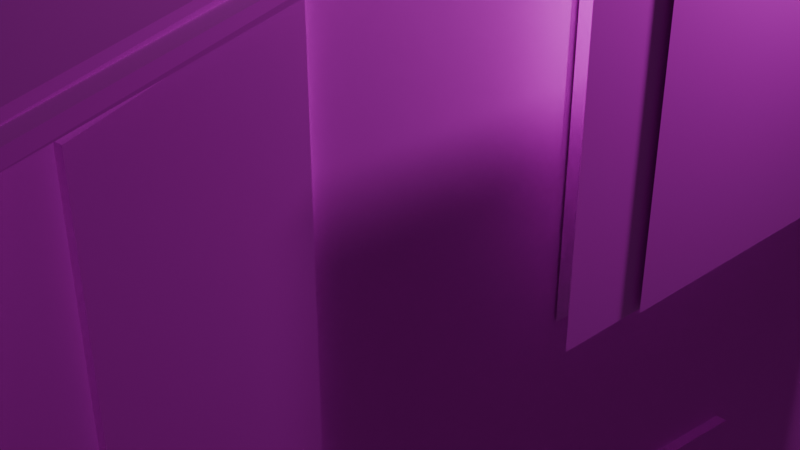 # Source: Barracks.blend  (saved by Blender 4.1.24; exported with 4.5.12 LTS)
import bpy
from mathutils import Matrix  # noqa: F401  (used for matrix-valued properties, if any)

bpy.ops.wm.read_factory_settings(use_empty=True)
scene = bpy.context.scene
scene.name = 'Scene'

# ---- collections
col_collection = bpy.data.collections.new('Collection'); scene.collection.children.link(col_collection)

# ---- images (referenced by path relative to the original .blend; pixels are not part of the script)
import os
ASSET_DIR = os.environ.get("B2B_ASSET_DIR", "")  # directory of the original .blend (textures are referenced by path, not embedded)
HERE = os.path.dirname(os.path.abspath(__file__))  # packed textures are extracted next to this script under _unpacked/

def load_image(name, relpath, width, height, colorspace="sRGB"):
    """Load a texture the original file referenced (path relative to the .blend, or extracted next to this script)."""
    p = next((c for c in (os.path.join(HERE, relpath), os.path.join(ASSET_DIR, relpath)) if relpath and os.path.exists(c)), "")
    if p:
        img = bpy.data.images.load(p, check_existing=True)
        img.name = name
    else:  # same state as the original file: an image datablock whose file is absent (Cycles renders it pink)
        img = bpy.data.images.new(name, width, height)
        img.source = "FILE"
        img.filepath = "//" + (relpath or name)
    img.colorspace_settings.name = colorspace
    return img
img_barracks_png = load_image('barracks.png', 'barracks.png', 1024, 1024, 'sRGB')
img_barrack_sns_png = load_image('barrack_sns.png', 'barrack_sns.png', 1024, 1024, 'sRGB')
img_barrack_sword_png = load_image('barrack_sword.png', 'barrack_sword.png', 1024, 1024, 'sRGB')
img_barrack_sword_png_001 = load_image('barrack_sword.png.001', 'barrack_sword.png', 1024, 1024, 'sRGB')

# ---- materials (node trees are filled in below, after node groups)
mat_material = bpy.data.materials.new('Material')
mat_material.alpha_threshold = 0.7547
mat_material.use_transparency_overlap = False
mat_material.show_transparent_back = False
mat_material.roughness = 0.5
mat_material.line_color = (0.0, 0.0, 0.0, 1.0)
mat_barrack_sns = bpy.data.materials.new('barrack_sns')
mat_barrack_sns.surface_render_method = 'BLENDED'
mat_barrack_sns.blend_method = 'BLEND'
mat_barrack_sword = bpy.data.materials.new('barrack_sword')
mat_barrack_sword.surface_render_method = 'BLENDED'
mat_barrack_sword.blend_method = 'BLEND'
mat_barrack_sword_001 = bpy.data.materials.new('barrack_sword.001')
mat_barrack_sword_001.surface_render_method = 'BLENDED'
mat_barrack_sword_001.blend_method = 'BLEND'

# ---- material node trees
mat_material.use_nodes = True; mat_material.node_tree.nodes.clear()
_N = mat_material.node_tree.nodes; _L = mat_material.node_tree.links
n0 = _N.new('ShaderNodeOutputMaterial'); n0.name = 'Material Output'; n0.location = (300, 300)
n0.target = 'CYCLES'
n1 = _N.new('ShaderNodeBsdfPrincipled'); n1.name = 'Principled BSDF'; n1.location = (10, 300)
n1.inputs[2].default_value = 1.0
n2 = _N.new('ShaderNodeTexImage'); n2.name = 'Image Texture'; n2.location = (-280, 220)
n2.image = img_barracks_png
n3 = _N.new('ShaderNodeTexImage'); n3.name = 'Image Texture.001'; n3.location = (-280, 280)
n3.image = img_barracks_png
n3.interpolation = 'Closest'
n4 = _N.new('ShaderNodeOutputMaterial'); n4.name = 'Material Output.001'; n4.location = (0, 0)
n4.target = 'EEVEE'
n5 = _N.new('ShaderNodeMixShader'); n5.name = 'Mix Shader'; n5.location = (0, 0)
n5.label = 'Disable Shadow'
n5.hide = True
n6 = _N.new('ShaderNodeLightPath'); n6.name = 'Light Path'; n6.location = (0, 0)
n6.hide = True
n7 = _N.new('ShaderNodeBsdfTransparent'); n7.name = 'Transparent BSDF'; n7.location = (0, 0)
n7.hide = True
_L.new(n1.outputs[0], n0.inputs[0])
_L.new(n2.outputs[1], n1.inputs[4])
_L.new(n3.outputs[0], n1.inputs[0])
_L.new(n1.outputs[0], n5.inputs[1])
_L.new(n5.outputs[0], n4.inputs[0])
_L.new(n6.outputs[1], n5.inputs[0])
_L.new(n7.outputs[0], n5.inputs[2])
n0.is_active_output = True
mat_barrack_sns.use_nodes = True; mat_barrack_sns.node_tree.nodes.clear()
_N = mat_barrack_sns.node_tree.nodes; _L = mat_barrack_sns.node_tree.links
n0 = _N.new('ShaderNodeOutputMaterial'); n0.name = 'Material Output'; n0.location = (300, 300)
n1 = _N.new('ShaderNodeTexImage'); n1.name = 'Image Texture'; n1.location = (-200, 300)
n1.image = img_barrack_sns_png
n1.interpolation = 'Closest'
n1.extension = 'CLIP'
n2 = _N.new('ShaderNodeBsdfPrincipled'); n2.name = 'Principled BSDF'; n2.location = (0, 300)
_L.new(n1.outputs[0], n2.inputs[0])
_L.new(n1.outputs[1], n2.inputs[4])
_L.new(n2.outputs[0], n0.inputs[0])
n0.is_active_output = True
mat_barrack_sword.use_nodes = True; mat_barrack_sword.node_tree.nodes.clear()
_N = mat_barrack_sword.node_tree.nodes; _L = mat_barrack_sword.node_tree.links
n0 = _N.new('ShaderNodeOutputMaterial'); n0.name = 'Material Output'; n0.location = (300, 300)
n1 = _N.new('ShaderNodeTexImage'); n1.name = 'Image Texture'; n1.location = (-200, 300)
n1.image = img_barrack_sword_png
n1.interpolation = 'Closest'
n1.extension = 'CLIP'
n2 = _N.new('ShaderNodeBsdfPrincipled'); n2.name = 'Principled BSDF'; n2.location = (0, 300)
_L.new(n1.outputs[0], n2.inputs[0])
_L.new(n1.outputs[1], n2.inputs[4])
_L.new(n2.outputs[0], n0.inputs[0])
n0.is_active_output = True
mat_barrack_sword_001.use_nodes = True; mat_barrack_sword_001.node_tree.nodes.clear()
_N = mat_barrack_sword_001.node_tree.nodes; _L = mat_barrack_sword_001.node_tree.links
n0 = _N.new('ShaderNodeOutputMaterial'); n0.name = 'Material Output'; n0.location = (300, 300)
n1 = _N.new('ShaderNodeTexImage'); n1.name = 'Image Texture'; n1.location = (-200, 300)
n1.image = img_barrack_sword_png_001
n1.interpolation = 'Closest'
n1.extension = 'CLIP'
n2 = _N.new('ShaderNodeBsdfPrincipled'); n2.name = 'Principled BSDF'; n2.location = (0, 300)
_L.new(n1.outputs[0], n2.inputs[0])
_L.new(n1.outputs[1], n2.inputs[4])
_L.new(n2.outputs[0], n0.inputs[0])
n0.is_active_output = True

# ---- world
world_world = bpy.data.worlds.new('World'); scene.world = world_world
world_world.use_nodes = True; world_world.node_tree.nodes.clear()
_N = world_world.node_tree.nodes; _L = world_world.node_tree.links
n0 = _N.new('ShaderNodeOutputWorld'); n0.name = 'World Output'; n0.location = (300, 300)
n1 = _N.new('ShaderNodeBackground'); n1.name = 'Background'; n1.location = (10, 300)
n1.inputs[0].default_value = (0.05088, 0.05088, 0.05088, 1.0)
_L.new(n1.outputs[0], n0.inputs[0])
n0.is_active_output = True
world_world.color = (0.05088, 0.05088, 0.05088)
world_world.use_sun_shadow = False
world_world.sun_shadow_jitter_overblur = 0.0

# ---- cameras
cam_camera = bpy.data.cameras.new('Camera')
cam_camera.clip_end = 100.0
cam_camera.ortho_scale = 7.314

# ---- lights
light_light = bpy.data.lights.new('Light', 'POINT')
light_light.transmission_factor = 0.0
light_light.use_soft_falloff = False
light_light.energy = 1000.0
light_light.shadow_soft_size = 0.1
light_light.shadow_maximum_resolution = 0.006
light_light.use_absolute_resolution = True

# ---- meshes
me_cube = bpy.data.meshes.new('Cube')
me_cube.from_pydata([(-1.0, -1.144, 1.0), (-1.0, -1.575, -1.0), (-1.0, 0.0, -1.0), (-1.0, 0.0, 1.478), (1.0, 0.0, -1.0), (-1.0, -1.513, -0.3985), (1.0, 0.0, -0.3587), (1.0, -1.0, 1.0), (1.0, -1.0, -0.3985), (1.0, -1.117, 0.976), (0.9675, -1.144, 1.0), (0.9905, -1.136, 0.993), (1.0, -1.542, -1.0), (0.9675, -1.575, -1.0), (0.9905, -1.565, -1.0), (1.0, 0.0, 1.443), (1.0, 0.0, 1.513), (1.0, 0.0, 1.478), (1.0, -1.48, -0.3587), (0.9675, -1.513, -0.3985), (0.9905, -1.503, -0.3985), (1.0, -0.7377, -1.0), (1.0, -0.7377, -0.3985), (1.0, -0.7377, 1.135), (1.0, -1.0, 1.0), (1.0, -1.0, -0.3985), (1.0, -0.7377, -0.3985), (1.0, -0.7377, 1.135), (1.025, -1.0, -0.3985), (1.025, -1.0, -1.0), (1.025, -0.7377, -1.0), (1.025, -0.7377, -0.3985), (1.025, -1.0, 1.0), (1.025, -1.0, -0.3985), (1.025, -0.7377, -0.3985), (1.025, -0.7377, 1.135), (1.061, -1.574, -0.9927), (1.061, -1.512, -0.3912), (1.071, -1.488, -0.3912), (1.071, -1.55, -0.9927), (1.061, -1.144, 1.0), (1.071, -0.008347, 1.485), (1.071, -0.008347, 1.45), (1.071, -1.125, 0.9833), (-1.0, 1.144, 1.0), (-1.0, 1.575, -1.0), (-1.0, 1.513, -0.3985), (1.0, 1.0, 1.0), (1.0, 1.0, -0.3985), (1.0, 1.117, 0.976), (0.9675, 1.144, 1.0), (0.9905, 1.136, 0.993), (1.0, 1.542, -1.0), (0.9675, 1.575, -1.0), (0.9905, 1.565, -1.0), (1.0, 1.48, -0.3587), (0.9675, 1.513, -0.3985), (0.9905, 1.503, -0.3985), (1.0, 0.7377, -1.0), (1.0, 0.7377, -0.3985), (1.0, 0.7377, 1.135), (1.0, 1.0, 1.0), (1.0, 1.0, -0.3985), (1.0, 0.7377, -0.3985), (1.0, 0.7377, 1.135), (1.025, 1.0, -0.3985), (1.025, 1.0, -1.0), (1.025, 0.7377, -1.0), (1.025, 0.7377, -0.3985), (1.025, 1.0, 1.0), (1.025, 1.0, -0.3985), (1.025, 0.7377, -0.3985), (1.025, 0.7377, 1.135), (1.061, 1.574, -0.9927), (1.061, 1.512, -0.3912), (1.071, 1.488, -0.3912), (1.071, 1.55, -0.9927), (1.061, 1.144, 1.0), (1.071, 0.008347, 1.485), (1.071, 0.008347, 1.45), (1.071, 1.125, 0.9833), (1.0, -0.2132, -0.3985), (1.0, -0.2132, -1.0), (1.0, 0.2145, -0.3985), (1.0, 0.2145, -1.0), (1.032, 0.0, -0.3587), (1.032, -0.2132, -0.3985), (1.032, 0.2145, -0.3985), (1.032, -0.2132, -1.0), (1.032, 0.2145, -1.0), (1.032, 0.0006097, -1.0)], [], [(16, 3, 0, 10), (4, 52, 55, 49, 16, 9, 18, 12), (13, 19, 5, 1), (2, 4, 12, 14, 13, 1), (6, 81, 86, 85), (19, 13, 14, 20), (15, 17, 41, 42), (16, 10, 11, 17), (9, 15, 42, 43), (10, 19, 20, 11), (11, 20, 37, 40), (19, 10, 0, 5), (1, 5, 0, 3, 2), (23, 7, 24, 27), (8, 22, 26, 25), (22, 23, 27, 26), (7, 8, 25, 24), (29, 30, 31, 28), (33, 34, 35, 32), (21, 22, 31, 30), (27, 24, 32, 35), (22, 8, 28, 31), (24, 25, 33, 32), (26, 27, 35, 34), (25, 26, 34, 33), (77, 80, 75, 76, 73, 74), (41, 40, 43, 42), (18, 9, 43, 38), (14, 12, 39, 36), (20, 14, 36, 37), (17, 11, 40, 41), (12, 18, 38, 39), (16, 50, 44, 3), (53, 45, 46, 56), (2, 45, 53, 54, 52, 4), (81, 82, 88, 86), (56, 57, 54, 53), (15, 79, 78, 17), (16, 17, 51, 50), (49, 80, 79, 15), (50, 51, 57, 56), (51, 77, 74, 57), (56, 46, 44, 50), (60, 64, 61, 47), (40, 37, 36, 39, 38, 43), (48, 62, 63, 59), (59, 63, 64, 60), (47, 61, 62, 48), (66, 65, 68, 67), (70, 69, 72, 71), (58, 67, 68, 59), (64, 72, 69, 61), (59, 68, 65, 48), (61, 69, 70, 62), (63, 71, 72, 64), (62, 70, 71, 63), (78, 79, 80, 77), (55, 75, 80, 49), (54, 73, 76, 52), (57, 74, 73, 54), (17, 78, 77, 51), (52, 76, 75, 55), (45, 2, 3, 44, 46), (83, 6, 85, 87), (84, 83, 87, 89), (85, 86, 88, 90), (87, 85, 90, 89)])
_uv = me_cube.uv_layers.new(name='UVMap')
_uv.uv.foreach_set('vector', [0.4994, 1.0, 0.0005056, 0.9948, 0.0005057, 0.5006, 0.4913, 0.5006, 0.4973, -0.001132, 0.9972, -0.001132, 0.9771, 0.1287, 0.8595, 0.399, 0.4973, 0.5078, 0.1352, 0.399, 0.01752, 0.1287, -0.002594, -0.001132, 0.4997, 0.5031, 0.4997, 0.6496, 9.793e-05, 0.6496, 9.796e-05, 0.5031, 0.125, 0.625, 0.375, 0.625, 0.375, 0.7474, 0.3738, 0.7492, 0.3709, 0.75, 0.125, 0.75, 0.559, 0.9696, 0.559, 0.9696, 0.559, 0.9696, 0.559, 0.9696, 0.3947, 0.5815, 0.3947, 0.5815, 0.3947, 0.5815, 0.3947, 0.5815, 0.0, 0.0, 0.0, 0.0, 0.0, 0.0, 0.0, 0.0, 0.3947, 0.5815, 0.3947, 0.5815, 0.3947, 0.5815, 0.3947, 0.5815, 0.4482, 0.9446, 0.4482, 0.9446, 0.4482, 0.9446, 0.4482, 0.9446, 0.3947, 0.5815, 0.3947, 0.5815, 0.3947, 0.5815, 0.3947, 0.5815, 0.4521, 0.9911, 0.4521, 0.9911, 0.4521, 0.9911, 0.4521, 0.9911, 0.4997, 0.6496, 0.4997, 0.9999, 9.796e-05, 0.9999, 9.793e-05, 0.6496, 1.001, -0.002618, 0.981, 0.1198, 0.8638, 0.4043, 0.5008, 0.5015, 0.5008, -0.002618, 0.6254, 0.533, 0.625, 0.5, 0.625, 0.5, 0.6254, 0.533, 0.4502, 0.5, 0.4502, 0.5328, 0.4502, 0.5328, 0.4502, 0.5, 0.4502, 0.5328, 0.6254, 0.533, 0.6254, 0.533, 0.4502, 0.5328, 0.625, 0.5, 0.4502, 0.5, 0.4502, 0.5, 0.625, 0.5, 1.001, 0.5009, 0.8753, 0.5009, 0.8753, 0.6511, 1.001, 0.6511, 1.001, 0.6511, 0.8753, 0.6511, 0.8743, 1.001, 1.001, 0.973, 0.5863, 0.9915, 0.5863, 0.9915, 0.5863, 0.9915, 0.5863, 0.9915, 0.6254, 0.533, 0.625, 0.5, 0.625, 0.5, 0.6254, 0.533, 0.4502, 0.5328, 0.4502, 0.5, 0.4502, 0.5, 0.4502, 0.5328, 0.5863, 0.9915, 0.5863, 0.9915, 0.5863, 0.9915, 0.5863, 0.9915, 0.5863, 0.9915, 0.5863, 0.9915, 0.5863, 0.9915, 0.5863, 0.9915, 0.4502, 0.5, 0.4502, 0.5328, 0.4502, 0.5328, 0.4502, 0.5, 0.3947, 0.5815, 0.3947, 0.5815, 0.3947, 0.5815, 0.3947, 0.5815, 0.3947, 0.5815, 0.3947, 0.5815, 0.3947, 0.5815, 0.3947, 0.5815, 0.3947, 0.5815, 0.3947, 0.5815, 0.4482, 0.9446, 0.4482, 0.9446, 0.4482, 0.9446, 0.4482, 0.9446, 0.3738, 0.7492, 0.375, 0.7474, 0.375, 0.7474, 0.3738, 0.7492, 0.4521, 0.9911, 0.4521, 0.9911, 0.4521, 0.9911, 0.4521, 0.9911, 0.4521, 0.9911, 0.4521, 0.9911, 0.4521, 0.9911, 0.4521, 0.9911, 0.4482, 0.9446, 0.4482, 0.9446, 0.4482, 0.9446, 0.4482, 0.9446, 0.0, 1.0, 0.0, 0.5, 0.5078, 0.5, 0.5078, 1.0, 9.793e-05, 0.501, 0.4995, 0.501, 0.4995, 0.6481, 9.796e-05, 0.6481, 0.125, 0.625, 0.125, 0.75, 0.3709, 0.75, 0.3738, 0.7492, 0.375, 0.7474, 0.375, 0.625, 0.559, 0.9696, 0.559, 0.9696, 0.559, 0.9696, 0.559, 0.9696, 0.3947, 0.5815, 0.3947, 0.5815, 0.3947, 0.5815, 0.3947, 0.5815, 0.0, 0.0, 0.0, 0.0, 0.0, 0.0, 0.0, 0.0, 0.3947, 0.5815, 0.3947, 0.5815, 0.3947, 0.5815, 0.3947, 0.5815, 0.4482, 0.9446, 0.4482, 0.9446, 0.4482, 0.9446, 0.4482, 0.9446, 0.3947, 0.5815, 0.3947, 0.5815, 0.3947, 0.5815, 0.3947, 0.5815, 0.4521, 0.9911, 0.4521, 0.9911, 0.4521, 0.9911, 0.4521, 0.9911, 9.796e-05, 0.6481, 0.4995, 0.6481, 0.4995, 0.9999, 9.794e-05, 0.9999, 0.6254, 0.533, 0.6254, 0.533, 0.625, 0.5, 0.625, 0.5, 0.3947, 0.5815, 0.3947, 0.5815, 0.3947, 0.5815, 0.3947, 0.5815, 0.3947, 0.5815, 0.3947, 0.5815, 0.4502, 0.5, 0.4502, 0.5, 0.4502, 0.5328, 0.4502, 0.5328, 0.4502, 0.5328, 0.4502, 0.5328, 0.6254, 0.533, 0.6254, 0.533, 0.625, 0.5, 0.625, 0.5, 0.4502, 0.5, 0.4502, 0.5, 0.9988, 0.4983, 0.9988, 0.6487, 0.8753, 0.6487, 0.8753, 0.4983, 0.9988, 0.6487, 1.002, 0.9688, 0.8743, 0.9991, 0.8753, 0.6487, 0.5039, 0.7072, 0.5039, 0.7072, 0.5039, 0.7072, 0.5039, 0.7072, 0.6254, 0.533, 0.6254, 0.533, 0.625, 0.5, 0.625, 0.5, 0.4502, 0.5328, 0.4502, 0.5328, 0.4502, 0.5, 0.4502, 0.5, 0.5039, 0.7072, 0.5039, 0.7072, 0.5039, 0.7072, 0.5039, 0.7072, 0.5039, 0.7072, 0.5039, 0.7072, 0.5039, 0.7072, 0.5039, 0.7072, 0.4502, 0.5, 0.4502, 0.5, 0.4502, 0.5328, 0.4502, 0.5328, 0.3947, 0.5815, 0.3947, 0.5815, 0.3947, 0.5815, 0.3947, 0.5815, 0.4482, 0.9446, 0.4482, 0.9446, 0.4482, 0.9446, 0.4482, 0.9446, 0.3738, 0.7492, 0.3738, 0.7492, 0.375, 0.7474, 0.375, 0.7474, 0.4503, 0.75, 0.4503, 0.75, 0.3751, 0.75, 0.3751, 0.75, 0.4521, 0.9911, 0.4521, 0.9911, 0.4521, 0.9911, 0.4521, 0.9911, 0.4482, 0.9446, 0.4482, 0.9446, 0.4482, 0.9446, 0.4482, 0.9446, 0.0008419, -0.002618, 0.5008, -0.002618, 0.5008, 0.5015, 0.1377, 0.4043, 0.02053, 0.1198, 0.559, 0.9696, 0.559, 0.9696, 0.559, 0.9696, 0.559, 0.9696, 0.559, 0.9696, 0.559, 0.9696, 0.559, 0.9696, 0.559, 0.9696, 0.749, 0.9954, 0.5039, 0.9674, 0.5039, 0.5, 0.7497, 0.4971, 0.504, 0.9674, 0.749, 0.9954, 0.7497, 0.4971, 0.504, 0.5])
me_cube.materials.append(mat_material)
me_cube.use_mirror_vertex_groups = False
me_cube.update()
me_barrack_sns = bpy.data.meshes.new('barrack_sns')
me_barrack_sns.from_pydata([(-0.5, -0.5, 0.0), (0.5, -0.5, 0.0), (-0.5, 0.5, 0.0), (0.5, 0.5, 0.0)], [], [(0, 1, 3, 2)])
_uv = me_barrack_sns.uv_layers.new(name='UVMap')
_uv.uv.foreach_set('vector', [0.0, 0.0, 1.0, 0.0, 1.0, 1.0, 0.0, 1.0])
me_barrack_sns.materials.append(mat_barrack_sns)
me_barrack_sns.update()
me_barrack_sword = bpy.data.meshes.new('barrack_sword')
me_barrack_sword.from_pydata([(-0.5, -0.5, 0.0), (0.5, -0.5, 0.0), (-0.5, 0.5, 0.0), (0.5, 0.5, 0.0)], [], [(0, 1, 3, 2)])
_uv = me_barrack_sword.uv_layers.new(name='UVMap')
_uv.uv.foreach_set('vector', [0.0, 0.0, 1.0, 0.0, 1.0, 1.0, 0.0, 1.0])
me_barrack_sword.materials.append(mat_barrack_sword)
me_barrack_sword.update()
me_barrack_sword_001 = bpy.data.meshes.new('barrack_sword.001')
me_barrack_sword_001.from_pydata([(-0.5, -0.5, 0.0), (0.5, -0.5, 0.0), (-0.5, 0.5, 0.0), (0.5, 0.5, 0.0)], [], [(0, 1, 3, 2)])
_uv = me_barrack_sword_001.uv_layers.new(name='UVMap')
_uv.uv.foreach_set('vector', [0.0, 0.0, 1.0, 0.0, 1.0, 1.0, 0.0, 1.0])
me_barrack_sword_001.materials.append(mat_barrack_sword_001)
me_barrack_sword_001.update()

# ---- objects
ob_cube = bpy.data.objects.new('Cube', me_cube)
ob_light = bpy.data.objects.new('Light', light_light)
ob_camera = bpy.data.objects.new('Camera', cam_camera)
ob_barrack_sns = bpy.data.objects.new('barrack_sns', me_barrack_sns)
ob_barrack_sword = bpy.data.objects.new('barrack_sword', me_barrack_sword)
ob_barrack_sword_001 = bpy.data.objects.new('barrack_sword.001', me_barrack_sword_001)

# ---- transforms, parenting, visibility, modifiers, constraints
ob_cube.location = (0.0, 0.0, 0.0)
ob_cube.scale = (3.195, 5.01, 3.195)
ob_cube.lock_rotations_4d = False
ob_cube.empty_display_type = 'ARROWS'
ob_cube.visible_shadow = False
ob_cube.lineart.crease_threshold = 0.0
ob_light.location = (4.076, 1.005, 5.904)
ob_light.rotation_euler = (0.6503, 0.05522, 1.866)
ob_light.lock_rotations_4d = False
ob_light.empty_display_type = 'ARROWS'
ob_light.color = (0.0, 0.0, 0.0, 0.0)
ob_light.lineart.crease_threshold = 0.0
ob_camera.location = (7.359, -6.926, 4.958)
ob_camera.rotation_euler = (1.109, 0.0, 0.8149)
ob_camera.lock_rotations_4d = False
ob_camera.empty_display_type = 'ARROWS'
ob_camera.color = (0.0, 0.0, 0.0, 0.0)
ob_camera.display_type = 'WIRE'
ob_camera.lineart.crease_threshold = 0.0
ob_barrack_sns.location = (3.213, 0.0, 2.336)
ob_barrack_sns.rotation_euler = (1.571, 0.0, 1.571)
ob_barrack_sns.scale = (3.0, 3.0, 1.0)
ob_barrack_sword.location = (3.579, -0.3508, 2.411)
ob_barrack_sword.rotation_euler = (1.571, 0.0, 1.571)
ob_barrack_sword.scale = (3.0, 3.0, 1.0)
ob_barrack_sword_001.location = (3.618, 0.4186, 2.411)
ob_barrack_sword_001.rotation_euler = (1.571, -0.0, 4.712)
ob_barrack_sword_001.scale = (3.0, 3.0, 1.0)

# ---- collection membership
col_collection.objects.link(ob_cube)
col_collection.objects.link(ob_light)
col_collection.objects.link(ob_camera)
col_collection.objects.link(ob_barrack_sns)
col_collection.objects.link(ob_barrack_sword)
col_collection.objects.link(ob_barrack_sword_001)

# ---- scene / render settings (as saved in the file)
scene.camera = ob_camera
scene.frame_start = 1; scene.frame_end = 250; scene.frame_set(1)
scene.render.engine = 'BLENDER_EEVEE_NEXT'
scene.cycles.sampling_pattern = 'TABULATED_SOBOL'
scene.eevee.ray_tracing_options.trace_max_roughness = 0.0
bpy.context.view_layer.update()
